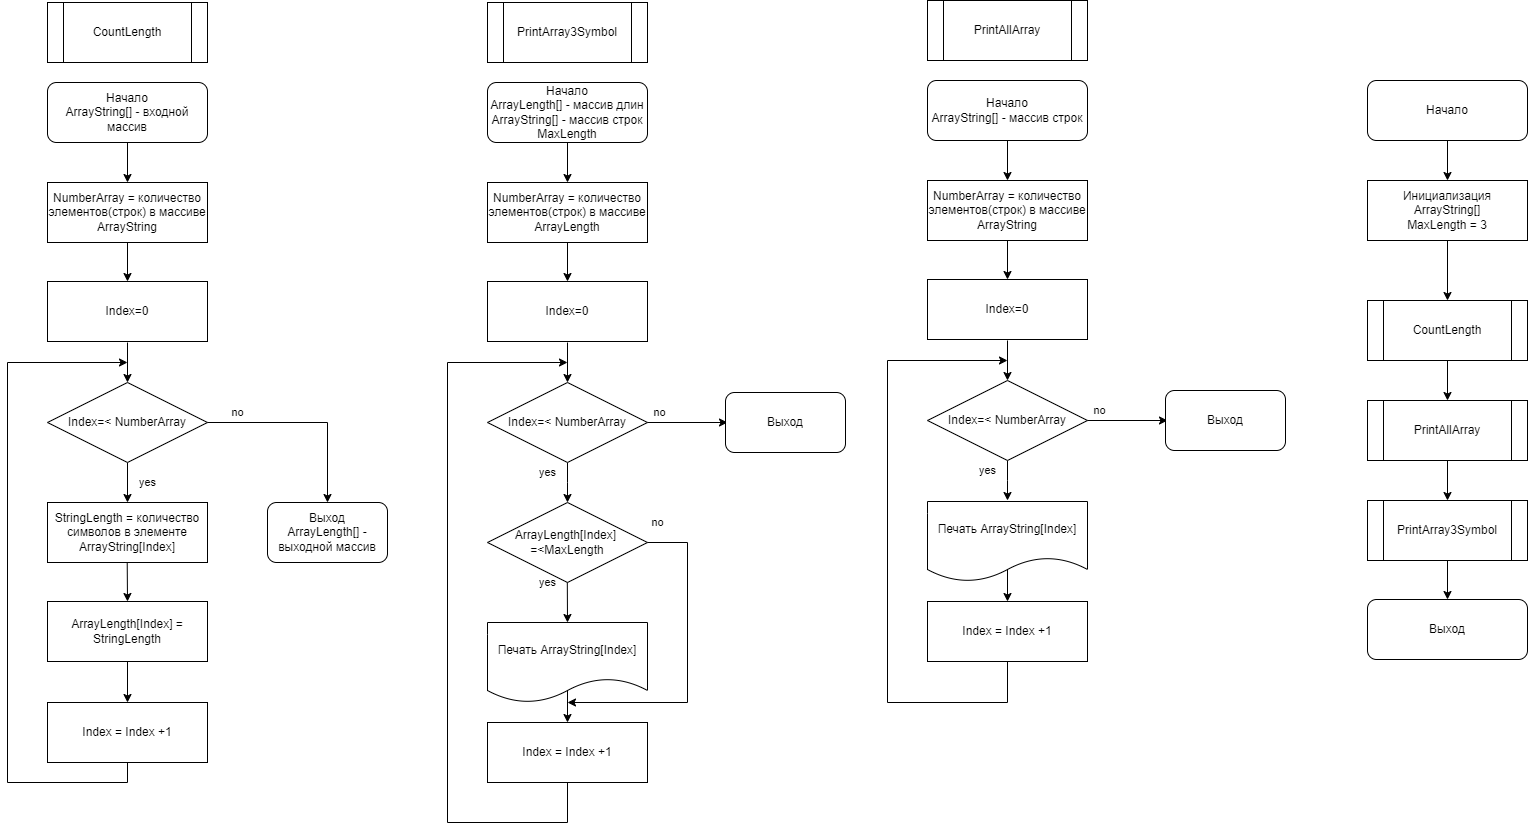

The diagram above was exported from draw.io. Its source (the exported page's mxGraphModel, read from the mxfile embedded in the PNG):
<mxGraphModel dx="810" dy="1517" grid="1" gridSize="10" guides="1" tooltips="1" connect="1" arrows="1" fold="1" page="1" pageScale="1" pageWidth="1169" pageHeight="827" math="0" shadow="0">
  <root>
    <mxCell id="0" />
    <mxCell id="1" parent="0" />
    <mxCell id="KDxgZw8x2YwGCI7-sQ4u-1" value="Начало&lt;br&gt;ArrayString[] - входной массив" style="rounded=1;whiteSpace=wrap;html=1;" vertex="1" parent="1">
      <mxGeometry x="120" y="60" width="160" height="60" as="geometry" />
    </mxCell>
    <mxCell id="KDxgZw8x2YwGCI7-sQ4u-2" value="NumberArray = количество элементов(строк) в массиве ArrayString" style="rounded=0;whiteSpace=wrap;html=1;" vertex="1" parent="1">
      <mxGeometry x="120" y="160" width="160" height="60" as="geometry" />
    </mxCell>
    <mxCell id="KDxgZw8x2YwGCI7-sQ4u-3" value="Index=0" style="rounded=0;whiteSpace=wrap;html=1;" vertex="1" parent="1">
      <mxGeometry x="120" y="259" width="160" height="60" as="geometry" />
    </mxCell>
    <mxCell id="KDxgZw8x2YwGCI7-sQ4u-10" value="yes" style="edgeStyle=orthogonalEdgeStyle;rounded=0;orthogonalLoop=1;jettySize=auto;html=1;entryX=0.5;entryY=0;entryDx=0;entryDy=0;" edge="1" parent="1" source="KDxgZw8x2YwGCI7-sQ4u-4" target="KDxgZw8x2YwGCI7-sQ4u-7">
      <mxGeometry y="20" relative="1" as="geometry">
        <mxPoint as="offset" />
      </mxGeometry>
    </mxCell>
    <mxCell id="KDxgZw8x2YwGCI7-sQ4u-4" value="Index=&amp;lt; NumberArray" style="rhombus;whiteSpace=wrap;html=1;" vertex="1" parent="1">
      <mxGeometry x="120" y="360" width="160" height="80" as="geometry" />
    </mxCell>
    <mxCell id="KDxgZw8x2YwGCI7-sQ4u-5" value="no" style="endArrow=classic;html=1;rounded=0;exitX=1;exitY=0.5;exitDx=0;exitDy=0;entryX=0.5;entryY=0;entryDx=0;entryDy=0;" edge="1" parent="1" source="KDxgZw8x2YwGCI7-sQ4u-4" target="KDxgZw8x2YwGCI7-sQ4u-12">
      <mxGeometry x="-0.7" y="10" width="50" height="50" relative="1" as="geometry">
        <mxPoint x="280" y="360" as="sourcePoint" />
        <mxPoint x="480" y="480" as="targetPoint" />
        <Array as="points">
          <mxPoint x="400" y="400" />
        </Array>
        <mxPoint as="offset" />
      </mxGeometry>
    </mxCell>
    <mxCell id="KDxgZw8x2YwGCI7-sQ4u-7" value="StringLength = количество символов в элементе ArrayString[Index]" style="rounded=0;whiteSpace=wrap;html=1;" vertex="1" parent="1">
      <mxGeometry x="120" y="480" width="160" height="60" as="geometry" />
    </mxCell>
    <mxCell id="KDxgZw8x2YwGCI7-sQ4u-8" value="ArrayLength[Index] = StringLength" style="rounded=0;whiteSpace=wrap;html=1;" vertex="1" parent="1">
      <mxGeometry x="120" y="579" width="160" height="60" as="geometry" />
    </mxCell>
    <mxCell id="KDxgZw8x2YwGCI7-sQ4u-9" value="Index = Index +1" style="rounded=0;whiteSpace=wrap;html=1;" vertex="1" parent="1">
      <mxGeometry x="120" y="680" width="160" height="60" as="geometry" />
    </mxCell>
    <mxCell id="KDxgZw8x2YwGCI7-sQ4u-12" value="&lt;div&gt;Выход&lt;/div&gt;ArrayLength[] - выходной массив" style="rounded=1;whiteSpace=wrap;html=1;" vertex="1" parent="1">
      <mxGeometry x="340" y="480" width="120" height="60" as="geometry" />
    </mxCell>
    <mxCell id="KDxgZw8x2YwGCI7-sQ4u-13" value="" style="endArrow=classic;html=1;rounded=0;entryX=0.5;entryY=0;entryDx=0;entryDy=0;exitX=0.5;exitY=1;exitDx=0;exitDy=0;" edge="1" parent="1" source="KDxgZw8x2YwGCI7-sQ4u-8" target="KDxgZw8x2YwGCI7-sQ4u-9">
      <mxGeometry width="50" height="50" relative="1" as="geometry">
        <mxPoint x="200" y="650" as="sourcePoint" />
        <mxPoint x="250" y="590" as="targetPoint" />
      </mxGeometry>
    </mxCell>
    <mxCell id="KDxgZw8x2YwGCI7-sQ4u-14" value="" style="endArrow=classic;html=1;rounded=0;entryX=0.5;entryY=0;entryDx=0;entryDy=0;exitX=0.5;exitY=1;exitDx=0;exitDy=0;" edge="1" parent="1" target="KDxgZw8x2YwGCI7-sQ4u-8">
      <mxGeometry width="50" height="50" relative="1" as="geometry">
        <mxPoint x="199.71" y="540" as="sourcePoint" />
        <mxPoint x="199.71" y="575" as="targetPoint" />
      </mxGeometry>
    </mxCell>
    <mxCell id="KDxgZw8x2YwGCI7-sQ4u-16" value="" style="endArrow=classic;html=1;rounded=0;" edge="1" parent="1" target="KDxgZw8x2YwGCI7-sQ4u-4">
      <mxGeometry width="50" height="50" relative="1" as="geometry">
        <mxPoint x="200" y="320" as="sourcePoint" />
        <mxPoint x="290" y="410" as="targetPoint" />
      </mxGeometry>
    </mxCell>
    <mxCell id="KDxgZw8x2YwGCI7-sQ4u-17" value="" style="endArrow=classic;html=1;rounded=0;exitX=0.5;exitY=1;exitDx=0;exitDy=0;entryX=0.5;entryY=0;entryDx=0;entryDy=0;" edge="1" parent="1" source="KDxgZw8x2YwGCI7-sQ4u-2" target="KDxgZw8x2YwGCI7-sQ4u-3">
      <mxGeometry width="50" height="50" relative="1" as="geometry">
        <mxPoint x="200" y="250" as="sourcePoint" />
        <mxPoint x="260" y="240" as="targetPoint" />
      </mxGeometry>
    </mxCell>
    <mxCell id="KDxgZw8x2YwGCI7-sQ4u-18" value="" style="endArrow=classic;html=1;rounded=0;exitX=0.5;exitY=1;exitDx=0;exitDy=0;entryX=0.5;entryY=0;entryDx=0;entryDy=0;" edge="1" parent="1" source="KDxgZw8x2YwGCI7-sQ4u-1" target="KDxgZw8x2YwGCI7-sQ4u-2">
      <mxGeometry width="50" height="50" relative="1" as="geometry">
        <mxPoint x="200" y="140" as="sourcePoint" />
        <mxPoint x="250" y="90" as="targetPoint" />
      </mxGeometry>
    </mxCell>
    <mxCell id="KDxgZw8x2YwGCI7-sQ4u-19" value="" style="endArrow=classic;html=1;rounded=0;exitX=0.5;exitY=1;exitDx=0;exitDy=0;" edge="1" parent="1" source="KDxgZw8x2YwGCI7-sQ4u-9">
      <mxGeometry width="50" height="50" relative="1" as="geometry">
        <mxPoint x="220" y="870" as="sourcePoint" />
        <mxPoint x="200" y="340" as="targetPoint" />
        <Array as="points">
          <mxPoint x="200" y="760" />
          <mxPoint x="80" y="760" />
          <mxPoint x="80" y="340" />
        </Array>
      </mxGeometry>
    </mxCell>
    <mxCell id="KDxgZw8x2YwGCI7-sQ4u-20" value="Начало&lt;br&gt;ArrayLength[] - массив длин&lt;div&gt;ArrayString[] - массив строк&lt;br&gt;&lt;/div&gt;&lt;div&gt;MaxLength&lt;br&gt;&lt;/div&gt;" style="rounded=1;whiteSpace=wrap;html=1;" vertex="1" parent="1">
      <mxGeometry x="560" y="60" width="160" height="60" as="geometry" />
    </mxCell>
    <mxCell id="KDxgZw8x2YwGCI7-sQ4u-21" value="NumberArray = количество элементов(строк) в массиве ArrayLength" style="rounded=0;whiteSpace=wrap;html=1;" vertex="1" parent="1">
      <mxGeometry x="560" y="160" width="160" height="60" as="geometry" />
    </mxCell>
    <mxCell id="KDxgZw8x2YwGCI7-sQ4u-22" value="Index=0" style="rounded=0;whiteSpace=wrap;html=1;" vertex="1" parent="1">
      <mxGeometry x="560" y="259" width="160" height="60" as="geometry" />
    </mxCell>
    <mxCell id="KDxgZw8x2YwGCI7-sQ4u-23" value="yes" style="edgeStyle=orthogonalEdgeStyle;rounded=0;orthogonalLoop=1;jettySize=auto;html=1;entryX=0.5;entryY=0;entryDx=0;entryDy=0;" edge="1" parent="1" source="KDxgZw8x2YwGCI7-sQ4u-24">
      <mxGeometry x="-0.5062" y="-20" relative="1" as="geometry">
        <mxPoint as="offset" />
        <mxPoint x="640" y="480" as="targetPoint" />
      </mxGeometry>
    </mxCell>
    <mxCell id="KDxgZw8x2YwGCI7-sQ4u-24" value="Index=&amp;lt; NumberArray" style="rhombus;whiteSpace=wrap;html=1;" vertex="1" parent="1">
      <mxGeometry x="560" y="360" width="160" height="80" as="geometry" />
    </mxCell>
    <mxCell id="KDxgZw8x2YwGCI7-sQ4u-25" value="no" style="endArrow=classic;html=1;rounded=0;exitX=1;exitY=0.5;exitDx=0;exitDy=0;" edge="1" parent="1" source="KDxgZw8x2YwGCI7-sQ4u-24">
      <mxGeometry x="-0.7" y="10" width="50" height="50" relative="1" as="geometry">
        <mxPoint x="720" y="360" as="sourcePoint" />
        <mxPoint x="800" y="400" as="targetPoint" />
        <Array as="points">
          <mxPoint x="800" y="400" />
        </Array>
        <mxPoint as="offset" />
      </mxGeometry>
    </mxCell>
    <mxCell id="KDxgZw8x2YwGCI7-sQ4u-28" value="Index = Index +1" style="rounded=0;whiteSpace=wrap;html=1;" vertex="1" parent="1">
      <mxGeometry x="560" y="700" width="160" height="60" as="geometry" />
    </mxCell>
    <mxCell id="KDxgZw8x2YwGCI7-sQ4u-29" value="Выход" style="rounded=1;whiteSpace=wrap;html=1;" vertex="1" parent="1">
      <mxGeometry x="798" y="370" width="120" height="60" as="geometry" />
    </mxCell>
    <mxCell id="KDxgZw8x2YwGCI7-sQ4u-30" value="" style="endArrow=classic;html=1;rounded=0;entryX=0.5;entryY=0;entryDx=0;entryDy=0;exitX=0.5;exitY=1;exitDx=0;exitDy=0;" edge="1" parent="1" target="KDxgZw8x2YwGCI7-sQ4u-28">
      <mxGeometry width="50" height="50" relative="1" as="geometry">
        <mxPoint x="640" y="660" as="sourcePoint" />
        <mxPoint x="690" y="590" as="targetPoint" />
      </mxGeometry>
    </mxCell>
    <mxCell id="KDxgZw8x2YwGCI7-sQ4u-31" value="yes" style="endArrow=classic;html=1;rounded=0;entryX=0.5;entryY=0;entryDx=0;entryDy=0;exitX=0.5;exitY=1;exitDx=0;exitDy=0;" edge="1" parent="1">
      <mxGeometry x="-0.3365" y="-20" width="50" height="50" relative="1" as="geometry">
        <mxPoint x="639.71" y="540" as="sourcePoint" />
        <mxPoint x="640" y="600" as="targetPoint" />
        <mxPoint as="offset" />
      </mxGeometry>
    </mxCell>
    <mxCell id="KDxgZw8x2YwGCI7-sQ4u-32" value="" style="endArrow=classic;html=1;rounded=0;" edge="1" parent="1" target="KDxgZw8x2YwGCI7-sQ4u-24">
      <mxGeometry width="50" height="50" relative="1" as="geometry">
        <mxPoint x="640" y="320" as="sourcePoint" />
        <mxPoint x="730" y="410" as="targetPoint" />
      </mxGeometry>
    </mxCell>
    <mxCell id="KDxgZw8x2YwGCI7-sQ4u-33" value="" style="endArrow=classic;html=1;rounded=0;exitX=0.5;exitY=1;exitDx=0;exitDy=0;entryX=0.5;entryY=0;entryDx=0;entryDy=0;" edge="1" parent="1" source="KDxgZw8x2YwGCI7-sQ4u-21" target="KDxgZw8x2YwGCI7-sQ4u-22">
      <mxGeometry width="50" height="50" relative="1" as="geometry">
        <mxPoint x="640" y="250" as="sourcePoint" />
        <mxPoint x="700" y="240" as="targetPoint" />
      </mxGeometry>
    </mxCell>
    <mxCell id="KDxgZw8x2YwGCI7-sQ4u-34" value="" style="endArrow=classic;html=1;rounded=0;exitX=0.5;exitY=1;exitDx=0;exitDy=0;entryX=0.5;entryY=0;entryDx=0;entryDy=0;" edge="1" parent="1" source="KDxgZw8x2YwGCI7-sQ4u-20" target="KDxgZw8x2YwGCI7-sQ4u-21">
      <mxGeometry width="50" height="50" relative="1" as="geometry">
        <mxPoint x="640" y="140" as="sourcePoint" />
        <mxPoint x="690" y="90" as="targetPoint" />
      </mxGeometry>
    </mxCell>
    <mxCell id="KDxgZw8x2YwGCI7-sQ4u-35" value="" style="endArrow=classic;html=1;rounded=0;exitX=0.5;exitY=1;exitDx=0;exitDy=0;" edge="1" parent="1" source="KDxgZw8x2YwGCI7-sQ4u-28">
      <mxGeometry width="50" height="50" relative="1" as="geometry">
        <mxPoint x="660" y="870" as="sourcePoint" />
        <mxPoint x="640" y="340" as="targetPoint" />
        <Array as="points">
          <mxPoint x="640" y="800" />
          <mxPoint x="520" y="800" />
          <mxPoint x="520" y="340" />
        </Array>
      </mxGeometry>
    </mxCell>
    <mxCell id="KDxgZw8x2YwGCI7-sQ4u-37" value="ArrayLength[Index]&amp;nbsp;&lt;div&gt;=&amp;lt;MaxLength&lt;/div&gt;" style="rhombus;whiteSpace=wrap;html=1;" vertex="1" parent="1">
      <mxGeometry x="560" y="480" width="160" height="80" as="geometry" />
    </mxCell>
    <mxCell id="KDxgZw8x2YwGCI7-sQ4u-38" value="Печать ArrayString[Index]" style="shape=document;whiteSpace=wrap;html=1;boundedLbl=1;" vertex="1" parent="1">
      <mxGeometry x="560" y="600" width="160" height="80" as="geometry" />
    </mxCell>
    <mxCell id="KDxgZw8x2YwGCI7-sQ4u-39" value="Начало" style="rounded=1;whiteSpace=wrap;html=1;" vertex="1" parent="1">
      <mxGeometry x="1440" y="58" width="160" height="60" as="geometry" />
    </mxCell>
    <mxCell id="KDxgZw8x2YwGCI7-sQ4u-40" value="Инициализация ArrayString[]&lt;div&gt;MaxLength = 3&lt;br&gt;&lt;/div&gt;" style="rounded=0;whiteSpace=wrap;html=1;" vertex="1" parent="1">
      <mxGeometry x="1440" y="158" width="160" height="60" as="geometry" />
    </mxCell>
    <mxCell id="KDxgZw8x2YwGCI7-sQ4u-41" value="CountLength" style="shape=process;whiteSpace=wrap;html=1;backgroundOutline=1;" vertex="1" parent="1">
      <mxGeometry x="1440" y="278" width="160" height="60" as="geometry" />
    </mxCell>
    <mxCell id="KDxgZw8x2YwGCI7-sQ4u-42" value="PrintAllArray" style="shape=process;whiteSpace=wrap;html=1;backgroundOutline=1;" vertex="1" parent="1">
      <mxGeometry x="1440" y="378" width="160" height="60" as="geometry" />
    </mxCell>
    <mxCell id="KDxgZw8x2YwGCI7-sQ4u-43" value="PrintArray3Symbol" style="shape=process;whiteSpace=wrap;html=1;backgroundOutline=1;" vertex="1" parent="1">
      <mxGeometry x="1440" y="478" width="160" height="60" as="geometry" />
    </mxCell>
    <mxCell id="KDxgZw8x2YwGCI7-sQ4u-44" value="Выход" style="rounded=1;whiteSpace=wrap;html=1;" vertex="1" parent="1">
      <mxGeometry x="1440" y="577" width="160" height="60" as="geometry" />
    </mxCell>
    <mxCell id="KDxgZw8x2YwGCI7-sQ4u-45" value="" style="endArrow=classic;html=1;rounded=0;exitX=0.5;exitY=1;exitDx=0;exitDy=0;entryX=0.5;entryY=0;entryDx=0;entryDy=0;" edge="1" parent="1" source="KDxgZw8x2YwGCI7-sQ4u-39" target="KDxgZw8x2YwGCI7-sQ4u-40">
      <mxGeometry width="50" height="50" relative="1" as="geometry">
        <mxPoint x="1330" y="288" as="sourcePoint" />
        <mxPoint x="1380" y="238" as="targetPoint" />
      </mxGeometry>
    </mxCell>
    <mxCell id="KDxgZw8x2YwGCI7-sQ4u-46" value="" style="endArrow=classic;html=1;rounded=0;exitX=0.5;exitY=1;exitDx=0;exitDy=0;entryX=0.5;entryY=0;entryDx=0;entryDy=0;" edge="1" parent="1" source="KDxgZw8x2YwGCI7-sQ4u-40" target="KDxgZw8x2YwGCI7-sQ4u-41">
      <mxGeometry width="50" height="50" relative="1" as="geometry">
        <mxPoint x="1330" y="288" as="sourcePoint" />
        <mxPoint x="1380" y="238" as="targetPoint" />
      </mxGeometry>
    </mxCell>
    <mxCell id="KDxgZw8x2YwGCI7-sQ4u-47" value="" style="endArrow=classic;html=1;rounded=0;entryX=0.5;entryY=0;entryDx=0;entryDy=0;exitX=0.5;exitY=1;exitDx=0;exitDy=0;" edge="1" parent="1" source="KDxgZw8x2YwGCI7-sQ4u-41" target="KDxgZw8x2YwGCI7-sQ4u-42">
      <mxGeometry width="50" height="50" relative="1" as="geometry">
        <mxPoint x="1450" y="408" as="sourcePoint" />
        <mxPoint x="1500" y="358" as="targetPoint" />
      </mxGeometry>
    </mxCell>
    <mxCell id="KDxgZw8x2YwGCI7-sQ4u-48" value="" style="endArrow=classic;html=1;rounded=0;exitX=0.5;exitY=1;exitDx=0;exitDy=0;" edge="1" parent="1" source="KDxgZw8x2YwGCI7-sQ4u-42">
      <mxGeometry width="50" height="50" relative="1" as="geometry">
        <mxPoint x="1470" y="538" as="sourcePoint" />
        <mxPoint x="1520" y="478" as="targetPoint" />
      </mxGeometry>
    </mxCell>
    <mxCell id="KDxgZw8x2YwGCI7-sQ4u-49" value="" style="endArrow=classic;html=1;rounded=0;exitX=0.5;exitY=1;exitDx=0;exitDy=0;entryX=0.5;entryY=0;entryDx=0;entryDy=0;" edge="1" parent="1" source="KDxgZw8x2YwGCI7-sQ4u-43" target="KDxgZw8x2YwGCI7-sQ4u-44">
      <mxGeometry width="50" height="50" relative="1" as="geometry">
        <mxPoint x="1330" y="628" as="sourcePoint" />
        <mxPoint x="1380" y="578" as="targetPoint" />
      </mxGeometry>
    </mxCell>
    <mxCell id="KDxgZw8x2YwGCI7-sQ4u-50" value="CountLength" style="shape=process;whiteSpace=wrap;html=1;backgroundOutline=1;" vertex="1" parent="1">
      <mxGeometry x="120" y="-20" width="160" height="60" as="geometry" />
    </mxCell>
    <mxCell id="KDxgZw8x2YwGCI7-sQ4u-51" value="PrintArray3Symbol" style="shape=process;whiteSpace=wrap;html=1;backgroundOutline=1;" vertex="1" parent="1">
      <mxGeometry x="560" y="-20" width="160" height="60" as="geometry" />
    </mxCell>
    <mxCell id="KDxgZw8x2YwGCI7-sQ4u-52" value="Начало&lt;br&gt;&lt;div&gt;ArrayString[] - массив строк&lt;br&gt;&lt;/div&gt;" style="rounded=1;whiteSpace=wrap;html=1;" vertex="1" parent="1">
      <mxGeometry x="1000" y="58" width="160" height="60" as="geometry" />
    </mxCell>
    <mxCell id="KDxgZw8x2YwGCI7-sQ4u-53" value="NumberArray = количество элементов(строк) в массиве ArrayString" style="rounded=0;whiteSpace=wrap;html=1;" vertex="1" parent="1">
      <mxGeometry x="1000" y="158" width="160" height="60" as="geometry" />
    </mxCell>
    <mxCell id="KDxgZw8x2YwGCI7-sQ4u-54" value="Index=0" style="rounded=0;whiteSpace=wrap;html=1;" vertex="1" parent="1">
      <mxGeometry x="1000" y="257" width="160" height="60" as="geometry" />
    </mxCell>
    <mxCell id="KDxgZw8x2YwGCI7-sQ4u-55" value="yes" style="edgeStyle=orthogonalEdgeStyle;rounded=0;orthogonalLoop=1;jettySize=auto;html=1;entryX=0.5;entryY=0;entryDx=0;entryDy=0;" edge="1" parent="1" source="KDxgZw8x2YwGCI7-sQ4u-56">
      <mxGeometry x="-0.5062" y="-20" relative="1" as="geometry">
        <mxPoint as="offset" />
        <mxPoint x="1080" y="478" as="targetPoint" />
      </mxGeometry>
    </mxCell>
    <mxCell id="KDxgZw8x2YwGCI7-sQ4u-56" value="Index=&amp;lt; NumberArray" style="rhombus;whiteSpace=wrap;html=1;" vertex="1" parent="1">
      <mxGeometry x="1000" y="358" width="160" height="80" as="geometry" />
    </mxCell>
    <mxCell id="KDxgZw8x2YwGCI7-sQ4u-57" value="no" style="endArrow=classic;html=1;rounded=0;exitX=1;exitY=0.5;exitDx=0;exitDy=0;" edge="1" parent="1" source="KDxgZw8x2YwGCI7-sQ4u-56">
      <mxGeometry x="-0.7" y="10" width="50" height="50" relative="1" as="geometry">
        <mxPoint x="1160" y="358" as="sourcePoint" />
        <mxPoint x="1240" y="398" as="targetPoint" />
        <Array as="points">
          <mxPoint x="1240" y="398" />
        </Array>
        <mxPoint as="offset" />
      </mxGeometry>
    </mxCell>
    <mxCell id="KDxgZw8x2YwGCI7-sQ4u-58" value="Index = Index +1" style="rounded=0;whiteSpace=wrap;html=1;" vertex="1" parent="1">
      <mxGeometry x="1000" y="579" width="160" height="60" as="geometry" />
    </mxCell>
    <mxCell id="KDxgZw8x2YwGCI7-sQ4u-59" value="Выход" style="rounded=1;whiteSpace=wrap;html=1;" vertex="1" parent="1">
      <mxGeometry x="1238" y="368" width="120" height="60" as="geometry" />
    </mxCell>
    <mxCell id="KDxgZw8x2YwGCI7-sQ4u-60" value="" style="endArrow=classic;html=1;rounded=0;entryX=0.5;entryY=0;entryDx=0;entryDy=0;exitX=0.5;exitY=1;exitDx=0;exitDy=0;" edge="1" parent="1" target="KDxgZw8x2YwGCI7-sQ4u-58">
      <mxGeometry width="50" height="50" relative="1" as="geometry">
        <mxPoint x="1080" y="539" as="sourcePoint" />
        <mxPoint x="1130" y="469" as="targetPoint" />
      </mxGeometry>
    </mxCell>
    <mxCell id="KDxgZw8x2YwGCI7-sQ4u-62" value="" style="endArrow=classic;html=1;rounded=0;" edge="1" parent="1" target="KDxgZw8x2YwGCI7-sQ4u-56">
      <mxGeometry width="50" height="50" relative="1" as="geometry">
        <mxPoint x="1080" y="318" as="sourcePoint" />
        <mxPoint x="1170" y="408" as="targetPoint" />
      </mxGeometry>
    </mxCell>
    <mxCell id="KDxgZw8x2YwGCI7-sQ4u-63" value="" style="endArrow=classic;html=1;rounded=0;exitX=0.5;exitY=1;exitDx=0;exitDy=0;entryX=0.5;entryY=0;entryDx=0;entryDy=0;" edge="1" parent="1" source="KDxgZw8x2YwGCI7-sQ4u-53" target="KDxgZw8x2YwGCI7-sQ4u-54">
      <mxGeometry width="50" height="50" relative="1" as="geometry">
        <mxPoint x="1080" y="248" as="sourcePoint" />
        <mxPoint x="1140" y="238" as="targetPoint" />
      </mxGeometry>
    </mxCell>
    <mxCell id="KDxgZw8x2YwGCI7-sQ4u-64" value="" style="endArrow=classic;html=1;rounded=0;exitX=0.5;exitY=1;exitDx=0;exitDy=0;entryX=0.5;entryY=0;entryDx=0;entryDy=0;" edge="1" parent="1" source="KDxgZw8x2YwGCI7-sQ4u-52" target="KDxgZw8x2YwGCI7-sQ4u-53">
      <mxGeometry width="50" height="50" relative="1" as="geometry">
        <mxPoint x="1080" y="138" as="sourcePoint" />
        <mxPoint x="1130" y="88" as="targetPoint" />
      </mxGeometry>
    </mxCell>
    <mxCell id="KDxgZw8x2YwGCI7-sQ4u-65" value="" style="endArrow=classic;html=1;rounded=0;exitX=0.5;exitY=1;exitDx=0;exitDy=0;" edge="1" parent="1" source="KDxgZw8x2YwGCI7-sQ4u-58">
      <mxGeometry width="50" height="50" relative="1" as="geometry">
        <mxPoint x="1100" y="868" as="sourcePoint" />
        <mxPoint x="1080" y="338" as="targetPoint" />
        <Array as="points">
          <mxPoint x="1080" y="680" />
          <mxPoint x="960" y="680" />
          <mxPoint x="960" y="338" />
        </Array>
      </mxGeometry>
    </mxCell>
    <mxCell id="KDxgZw8x2YwGCI7-sQ4u-67" value="Печать ArrayString[Index]" style="shape=document;whiteSpace=wrap;html=1;boundedLbl=1;" vertex="1" parent="1">
      <mxGeometry x="1000" y="479" width="160" height="80" as="geometry" />
    </mxCell>
    <mxCell id="KDxgZw8x2YwGCI7-sQ4u-68" value="PrintAllArray" style="shape=process;whiteSpace=wrap;html=1;backgroundOutline=1;" vertex="1" parent="1">
      <mxGeometry x="1000" y="-22" width="160" height="60" as="geometry" />
    </mxCell>
    <mxCell id="KDxgZw8x2YwGCI7-sQ4u-70" value="no" style="endArrow=classic;html=1;rounded=0;exitX=1;exitY=0.5;exitDx=0;exitDy=0;" edge="1" parent="1" source="KDxgZw8x2YwGCI7-sQ4u-37">
      <mxGeometry x="-0.9375" y="20" width="50" height="50" relative="1" as="geometry">
        <mxPoint x="760" y="530" as="sourcePoint" />
        <mxPoint x="640" y="680" as="targetPoint" />
        <Array as="points">
          <mxPoint x="760" y="520" />
          <mxPoint x="760" y="680" />
        </Array>
        <mxPoint as="offset" />
      </mxGeometry>
    </mxCell>
  </root>
</mxGraphModel>